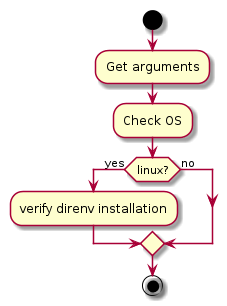

The diagram above was rendered by PlantUML. Its source (embedded in the PNG):
@startuml
start
:Get arguments;
:Check OS;
if (linux?) then (yes)
  :verify direnv installation;
else (no)
endif
stop
@enduml